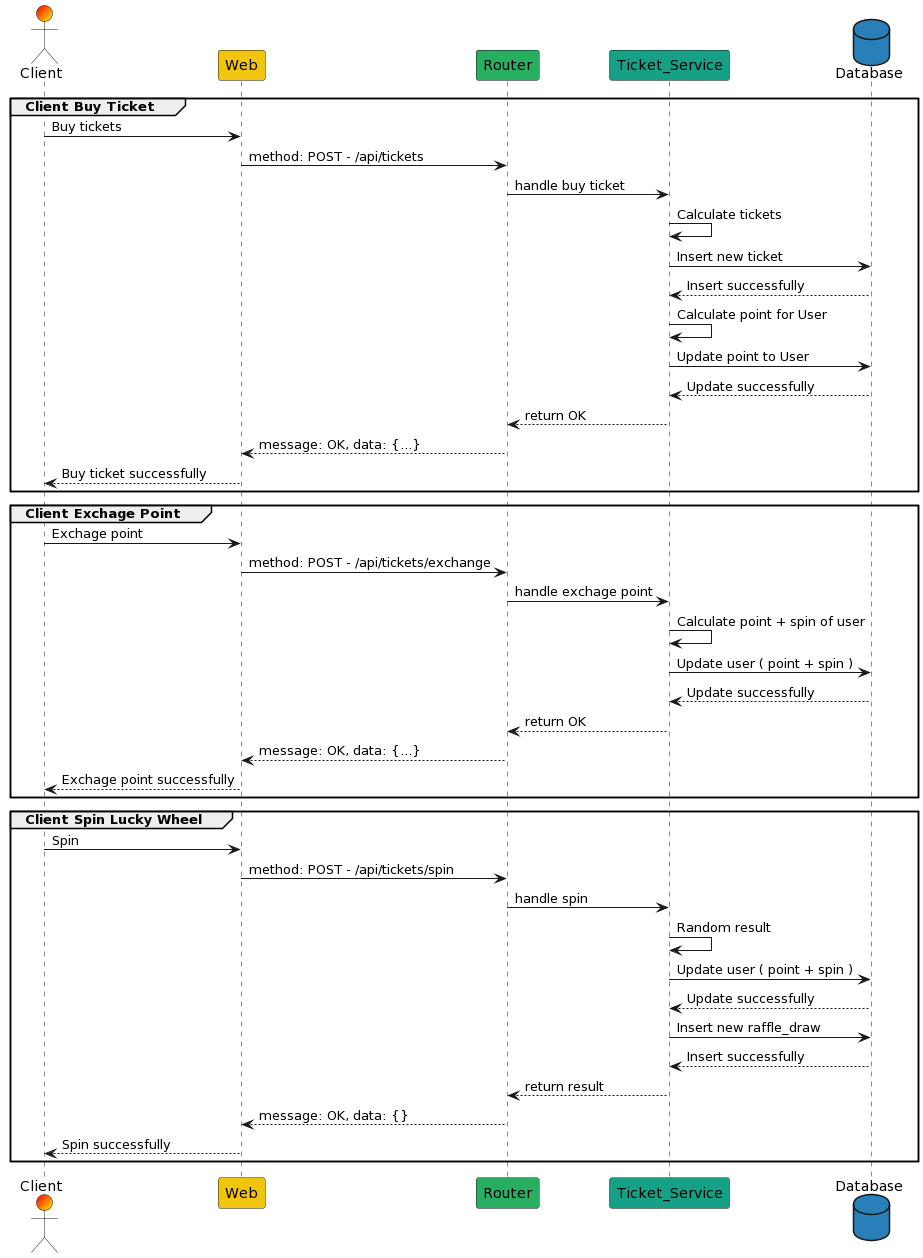

The diagram above was rendered by PlantUML. Its source (embedded in the PNG):
@startuml
actor        Client         as C  #FF0000/FFFF00
participant  Web            as W  #f1c40f
participant  Router         as R  #27ae60
participant  Ticket_Service as S  #16a085
database     Database       as DB #2980b9

group Client Buy Ticket
C   ->  W    :  Buy tickets
W   ->  R    :  method: POST - /api/tickets
R   ->  S    :  handle buy ticket
S   ->  S    :  Calculate tickets
S   ->  DB   :  Insert new ticket
DB  --> S    :  Insert successfully
S   ->  S    :  Calculate point for User
S   ->  DB   :  Update point to User
DB  --> S    :  Update successfully
S   --> R    :  return OK
R   --> W    :  message: OK, data: {...}
W   --> C    :  Buy ticket successfully
end


group Client Exchage Point
C   ->  W    :  Exchage point
W   ->  R    :  method: POST - /api/tickets/exchange
R   ->  S    :  handle exchage point
S   ->  S    :  Calculate point + spin of user
S   ->  DB   :  Update user ( point + spin )
DB  --> S    :  Update successfully
S   --> R    :  return OK
R   --> W    :  message: OK, data: {...}
W   --> C    :  Exchage point successfully
end


group Client Spin Lucky Wheel
C   ->  W    :  Spin
W   ->  R    :  method: POST - /api/tickets/spin
R   ->  S    :  handle spin
S   ->  S    :  Random result
S   ->  DB   :  Update user ( point + spin )
DB  --> S    :  Update successfully
S   ->  DB   :  Insert new raffle_draw
DB  --> S    :  Insert successfully
S   --> R    :  return result
R   --> W    :  message: OK, data: {}
W   --> C    :  Spin successfully
end
@enduml